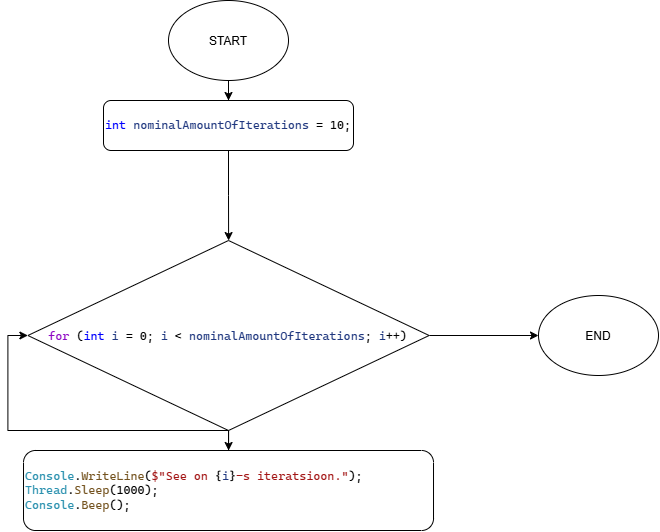

The diagram above was exported from draw.io. Its source (the exported page's mxGraphModel, read from the mxfile embedded in the PNG):
<mxGraphModel dx="743" dy="1109" grid="1" gridSize="10" guides="1" tooltips="1" connect="1" arrows="1" fold="1" page="1" pageScale="1" pageWidth="850" pageHeight="1100" math="0" shadow="0">
  <root>
    <mxCell id="0" />
    <mxCell id="1" parent="0" />
    <mxCell id="cWJu_5-Js2LP9ZKK2vDi-5" edge="1" parent="1" source="cWJu_5-Js2LP9ZKK2vDi-1" style="edgeStyle=orthogonalEdgeStyle;rounded=0;orthogonalLoop=1;jettySize=auto;html=1;defaultLabelBackgroundColor=page;" target="cWJu_5-Js2LP9ZKK2vDi-3" value="">
      <mxGeometry relative="1" as="geometry" />
    </mxCell>
    <mxCell id="cWJu_5-Js2LP9ZKK2vDi-1" parent="1" style="ellipse;whiteSpace=wrap;html=1;shapeInside=1;" value="START" vertex="1">
      <mxGeometry height="80" width="120" x="320" y="40" as="geometry" />
    </mxCell>
    <mxCell id="cWJu_5-Js2LP9ZKK2vDi-2" parent="1" style="ellipse;whiteSpace=wrap;html=1;shapeInside=1;" value="END" vertex="1">
      <mxGeometry height="80" width="120" x="690" y="335" as="geometry" />
    </mxCell>
    <mxCell id="cWJu_5-Js2LP9ZKK2vDi-8" edge="1" parent="1" source="cWJu_5-Js2LP9ZKK2vDi-3" style="edgeStyle=orthogonalEdgeStyle;rounded=0;orthogonalLoop=1;jettySize=auto;html=1;defaultLabelBackgroundColor=page;" target="cWJu_5-Js2LP9ZKK2vDi-7" value="">
      <mxGeometry relative="1" as="geometry" />
    </mxCell>
    <mxCell id="cWJu_5-Js2LP9ZKK2vDi-3" parent="1" style="rounded=1;whiteSpace=wrap;html=1;roundedPerimeter=1;align=left;" value="&lt;pre style=&quot;font-family: &amp;quot;Cascadia Mono&amp;quot;; font-size: 9pt;&quot;&gt;&lt;span style=&quot;color: rgb(0, 0, 255);&quot;&gt;int&lt;/span&gt; &lt;span style=&quot;color: rgb(31, 55, 127);&quot;&gt;nominalAmountOfIterations&lt;/span&gt; = 10;&lt;/pre&gt;" vertex="1">
      <mxGeometry height="50" width="250" x="255" y="140" as="geometry" />
    </mxCell>
    <mxCell id="cWJu_5-Js2LP9ZKK2vDi-11" edge="1" parent="1" source="cWJu_5-Js2LP9ZKK2vDi-7" style="edgeStyle=orthogonalEdgeStyle;rounded=0;orthogonalLoop=1;jettySize=auto;html=1;defaultLabelBackgroundColor=page;" target="cWJu_5-Js2LP9ZKK2vDi-10" value="">
      <mxGeometry relative="1" as="geometry" />
    </mxCell>
    <mxCell id="cWJu_5-Js2LP9ZKK2vDi-12" edge="1" parent="1" source="cWJu_5-Js2LP9ZKK2vDi-7" style="edgeStyle=orthogonalEdgeStyle;rounded=0;orthogonalLoop=1;jettySize=auto;html=1;entryX=0;entryY=0.5;entryDx=0;entryDy=0;defaultLabelBackgroundColor=page;" target="cWJu_5-Js2LP9ZKK2vDi-2">
      <mxGeometry relative="1" as="geometry" />
    </mxCell>
    <mxCell id="cWJu_5-Js2LP9ZKK2vDi-7" parent="1" style="rhombus;whiteSpace=wrap;html=1;shapeInside=1;" value="&lt;pre style=&quot;font-family: &amp;quot;Cascadia Mono&amp;quot;; font-size: 9pt;&quot;&gt;&lt;span style=&quot;color: rgb(143, 8, 196);&quot;&gt;for&lt;/span&gt; (&lt;span style=&quot;color: rgb(0, 0, 255);&quot;&gt;int&lt;/span&gt; &lt;span style=&quot;color: rgb(31, 55, 127);&quot;&gt;i&lt;/span&gt; = 0; &lt;span style=&quot;color: rgb(31, 55, 127);&quot;&gt;i&lt;/span&gt; &amp;lt; &lt;span style=&quot;color: rgb(31, 55, 127);&quot;&gt;nominalAmountOfIterations&lt;/span&gt;; &lt;span style=&quot;color: rgb(31, 55, 127);&quot;&gt;i&lt;/span&gt;++)&lt;/pre&gt;" vertex="1">
      <mxGeometry height="190" width="401.25" x="179.38" y="280" as="geometry" />
    </mxCell>
    <mxCell id="cWJu_5-Js2LP9ZKK2vDi-15" edge="1" parent="1" source="cWJu_5-Js2LP9ZKK2vDi-10" style="edgeStyle=orthogonalEdgeStyle;rounded=0;orthogonalLoop=1;jettySize=auto;html=1;entryX=0;entryY=0.5;entryDx=0;entryDy=0;defaultLabelBackgroundColor=page;" target="cWJu_5-Js2LP9ZKK2vDi-7">
      <mxGeometry relative="1" as="geometry" />
    </mxCell>
    <mxCell id="cWJu_5-Js2LP9ZKK2vDi-10" parent="1" style="rounded=1;whiteSpace=wrap;html=1;roundedPerimeter=1;align=left;" value="&lt;pre style=&quot;font-family: &amp;quot;Cascadia Mono&amp;quot;; font-size: 9pt;&quot;&gt;&lt;span style=&quot;color: rgb(43, 145, 175);&quot;&gt;Console&lt;/span&gt;.&lt;span style=&quot;color: rgb(116, 83, 31);&quot;&gt;WriteLine&lt;/span&gt;(&lt;span style=&quot;color: rgb(163, 21, 21);&quot;&gt;$&quot;See on &lt;/span&gt;{&lt;span style=&quot;color: rgb(31, 55, 127);&quot;&gt;i&lt;/span&gt;}&lt;span style=&quot;color: rgb(163, 21, 21);&quot;&gt;-s iteratsioon.&quot;&lt;/span&gt;);&lt;br&gt;&lt;span style=&quot;color: rgb(43, 145, 175);&quot;&gt;Thread&lt;/span&gt;.&lt;span style=&quot;color: rgb(116, 83, 31);&quot;&gt;Sleep&lt;/span&gt;(1000);&lt;br&gt;&lt;span style=&quot;color: rgb(43, 145, 175);&quot;&gt;Console&lt;/span&gt;.&lt;span style=&quot;color: rgb(116, 83, 31);&quot;&gt;Beep&lt;/span&gt;();&lt;/pre&gt;" vertex="1">
      <mxGeometry height="80" width="410" x="175.01" y="490" as="geometry" />
    </mxCell>
  </root>
</mxGraphModel>